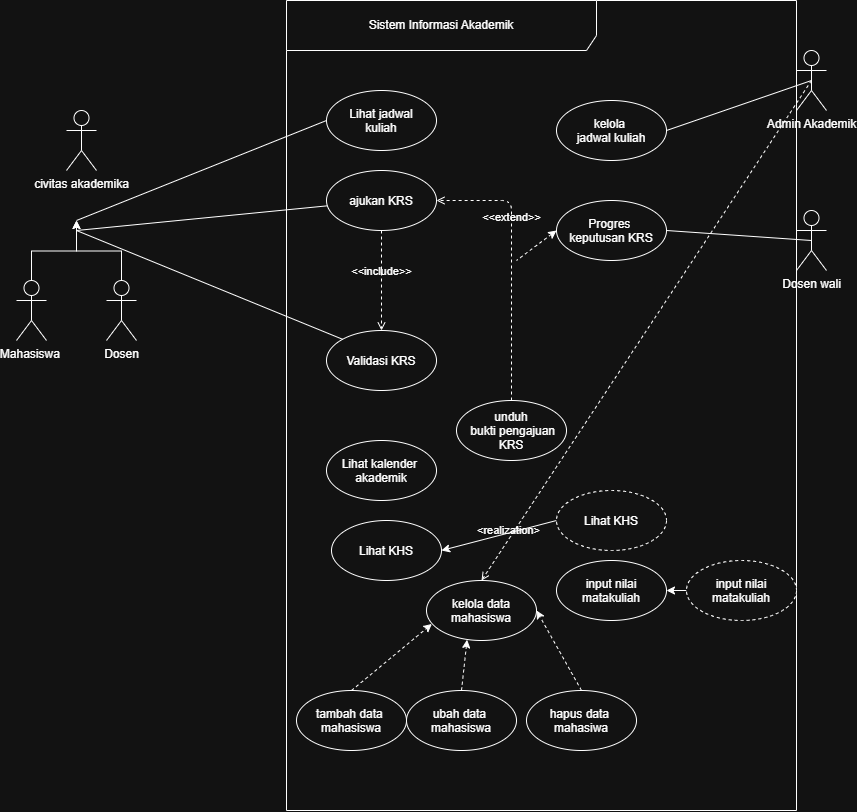

The diagram above was exported from draw.io. Its source (the exported page's mxGraphModel, read from the mxfile embedded in the PNG):
<mxGraphModel dx="1840" dy="1038" grid="1" gridSize="10" guides="1" tooltips="1" connect="1" arrows="1" fold="1" page="1" pageScale="1" pageWidth="850" pageHeight="1100" math="0" shadow="0">
  <root>
    <mxCell id="0" />
    <mxCell id="1" parent="0" />
    <mxCell id="-50BmjmNW142q4f6ulux-1" parent="1" style="shape=umlFrame;whiteSpace=wrap;html=1;pointerEvents=0;recursiveResize=0;container=1;collapsible=0;width=310;height=50;" value="Sistem Informasi Akademik" vertex="1">
      <mxGeometry height="810" width="510" x="350" y="200" as="geometry" />
    </mxCell>
    <mxCell id="-50BmjmNW142q4f6ulux-2" parent="-50BmjmNW142q4f6ulux-1" style="ellipse;" value="Lihat jadwal&#10;kuliah" vertex="1">
      <mxGeometry height="60" width="110" x="40" y="90" as="geometry" />
    </mxCell>
    <mxCell id="-50BmjmNW142q4f6ulux-51" edge="1" parent="-50BmjmNW142q4f6ulux-1" source="-50BmjmNW142q4f6ulux-3" style="rounded=0;orthogonalLoop=1;jettySize=auto;html=1;exitX=0;exitY=0.5;exitDx=0;exitDy=0;defaultLabelBackgroundColor=page;endArrow=none;endFill=0;startArrow=classic;startFill=1;dashed=1;">
      <mxGeometry relative="1" as="geometry">
        <mxPoint x="230.00000000000023" y="260" as="targetPoint" />
      </mxGeometry>
    </mxCell>
    <mxCell id="-50BmjmNW142q4f6ulux-3" parent="-50BmjmNW142q4f6ulux-1" style="ellipse;" value="Progres &#10;keputusan KRS" vertex="1">
      <mxGeometry height="60" width="110" x="270" y="200" as="geometry" />
    </mxCell>
    <mxCell id="-50BmjmNW142q4f6ulux-4" parent="-50BmjmNW142q4f6ulux-1" style="ellipse;" value="ajukan KRS" vertex="1">
      <mxGeometry height="60" width="110" x="40" y="170" as="geometry" />
    </mxCell>
    <mxCell id="-50BmjmNW142q4f6ulux-5" parent="-50BmjmNW142q4f6ulux-1" style="ellipse;" value="Validasi KRS" vertex="1">
      <mxGeometry height="60" width="110" x="40" y="330" as="geometry" />
    </mxCell>
    <mxCell id="-50BmjmNW142q4f6ulux-6" parent="-50BmjmNW142q4f6ulux-1" style="ellipse;" value="unduh&#10; bukti pengajuan&#10;KRS" vertex="1">
      <mxGeometry height="60" width="110" x="170" y="400" as="geometry" />
    </mxCell>
    <mxCell id="-50BmjmNW142q4f6ulux-7" parent="-50BmjmNW142q4f6ulux-1" style="ellipse;" value="kelola &#10;jadwal kuliah" vertex="1">
      <mxGeometry height="60" width="110" x="270" y="100" as="geometry" />
    </mxCell>
    <mxCell id="-50BmjmNW142q4f6ulux-8" edge="1" parent="-50BmjmNW142q4f6ulux-1" source="-50BmjmNW142q4f6ulux-6" style="html=1;verticalAlign=bottom;labelBackgroundColor=none;endArrow=open;endFill=0;dashed=1;exitX=0.5;exitY=0;exitDx=0;exitDy=0;edgeStyle=orthogonalEdgeStyle;entryX=1;entryY=0.5;entryDx=0;entryDy=0;" target="-50BmjmNW142q4f6ulux-4" value="&amp;lt;&amp;lt;extend&amp;gt;&amp;gt;">
      <mxGeometry relative="1" width="160" x="0.2676" as="geometry">
        <mxPoint x="180" y="290" as="sourcePoint" />
        <mxPoint x="240" y="90" as="targetPoint" />
      </mxGeometry>
    </mxCell>
    <mxCell id="-50BmjmNW142q4f6ulux-9" edge="1" parent="-50BmjmNW142q4f6ulux-1" source="-50BmjmNW142q4f6ulux-4" style="html=1;verticalAlign=bottom;labelBackgroundColor=none;endArrow=open;endFill=0;dashed=1;exitX=0.5;exitY=1;exitDx=0;exitDy=0;entryX=0.5;entryY=0;entryDx=0;entryDy=0;" target="-50BmjmNW142q4f6ulux-5" value="&amp;lt;&amp;lt;include&amp;gt;&amp;gt;">
      <mxGeometry relative="1" width="160" as="geometry">
        <mxPoint x="-100" y="230" as="sourcePoint" />
        <mxPoint x="60" y="230" as="targetPoint" />
      </mxGeometry>
    </mxCell>
    <mxCell id="-50BmjmNW142q4f6ulux-18" parent="-50BmjmNW142q4f6ulux-1" style="ellipse;" value="Lihat kalender &#10;akademik" vertex="1">
      <mxGeometry height="60" width="110" x="40" y="440" as="geometry" />
    </mxCell>
    <mxCell id="-50BmjmNW142q4f6ulux-19" parent="-50BmjmNW142q4f6ulux-1" style="ellipse;" value="Lihat KHS" vertex="1">
      <mxGeometry height="60" width="110" x="45" y="520" as="geometry" />
    </mxCell>
    <mxCell id="-50BmjmNW142q4f6ulux-20" parent="-50BmjmNW142q4f6ulux-1" style="ellipse;" value="kelola data&#10;mahasiswa" vertex="1">
      <mxGeometry height="60" width="110" x="140" y="580" as="geometry" />
    </mxCell>
    <mxCell id="-50BmjmNW142q4f6ulux-26" edge="1" parent="-50BmjmNW142q4f6ulux-1" source="-50BmjmNW142q4f6ulux-21" style="rounded=0;orthogonalLoop=1;jettySize=auto;html=1;exitX=0.5;exitY=0;exitDx=0;exitDy=0;entryX=1;entryY=0.5;entryDx=0;entryDy=0;defaultLabelBackgroundColor=page;dashed=1;" target="-50BmjmNW142q4f6ulux-20">
      <mxGeometry relative="1" as="geometry" />
    </mxCell>
    <mxCell id="-50BmjmNW142q4f6ulux-21" parent="-50BmjmNW142q4f6ulux-1" style="ellipse;" value="hapus data &#10;mahasiwa" vertex="1">
      <mxGeometry height="60" width="110" x="240" y="690" as="geometry" />
    </mxCell>
    <mxCell id="-50BmjmNW142q4f6ulux-22" parent="-50BmjmNW142q4f6ulux-1" style="ellipse;" value="tambah data &#10;mahasiswa" vertex="1">
      <mxGeometry height="60" width="110" x="10" y="690" as="geometry" />
    </mxCell>
    <mxCell id="-50BmjmNW142q4f6ulux-23" parent="-50BmjmNW142q4f6ulux-1" style="ellipse;" value="ubah data &#10;mahasiswa" vertex="1">
      <mxGeometry height="60" width="110" x="120" y="690" as="geometry" />
    </mxCell>
    <mxCell id="-50BmjmNW142q4f6ulux-24" edge="1" parent="-50BmjmNW142q4f6ulux-1" source="-50BmjmNW142q4f6ulux-22" style="rounded=0;orthogonalLoop=1;jettySize=auto;html=1;exitX=0.5;exitY=0;exitDx=0;exitDy=0;entryX=0.049;entryY=0.724;entryDx=0;entryDy=0;entryPerimeter=0;defaultLabelBackgroundColor=page;dashed=1;" target="-50BmjmNW142q4f6ulux-20">
      <mxGeometry relative="1" as="geometry" />
    </mxCell>
    <mxCell id="-50BmjmNW142q4f6ulux-25" edge="1" parent="-50BmjmNW142q4f6ulux-1" source="-50BmjmNW142q4f6ulux-23" style="rounded=0;orthogonalLoop=1;jettySize=auto;html=1;exitX=0.5;exitY=0;exitDx=0;exitDy=0;entryX=0.369;entryY=0.987;entryDx=0;entryDy=0;entryPerimeter=0;defaultLabelBackgroundColor=page;dashed=1;" target="-50BmjmNW142q4f6ulux-20">
      <mxGeometry relative="1" as="geometry" />
    </mxCell>
    <mxCell id="-50BmjmNW142q4f6ulux-46" edge="1" parent="-50BmjmNW142q4f6ulux-1" source="-50BmjmNW142q4f6ulux-27" style="rounded=0;orthogonalLoop=1;jettySize=auto;html=1;exitX=0;exitY=0.5;exitDx=0;exitDy=0;entryX=1;entryY=0.5;entryDx=0;entryDy=0;defaultLabelBackgroundColor=page;" target="-50BmjmNW142q4f6ulux-19">
      <mxGeometry relative="1" as="geometry" />
    </mxCell>
    <mxCell id="-50BmjmNW142q4f6ulux-27" parent="-50BmjmNW142q4f6ulux-1" style="ellipse;dashed=1;" value="Lihat KHS" vertex="1">
      <mxGeometry height="60" width="110" x="270" y="490" as="geometry" />
    </mxCell>
    <mxCell id="-50BmjmNW142q4f6ulux-28" parent="-50BmjmNW142q4f6ulux-1" style="ellipse;" value="input nilai&#10;matakuliah" vertex="1">
      <mxGeometry height="60" width="110" x="270" y="560" as="geometry" />
    </mxCell>
    <mxCell id="-50BmjmNW142q4f6ulux-49" edge="1" parent="-50BmjmNW142q4f6ulux-1" source="-50BmjmNW142q4f6ulux-29" style="edgeStyle=orthogonalEdgeStyle;rounded=0;orthogonalLoop=1;jettySize=auto;html=1;exitX=0;exitY=0.5;exitDx=0;exitDy=0;entryX=1;entryY=0.5;entryDx=0;entryDy=0;defaultLabelBackgroundColor=page;" target="-50BmjmNW142q4f6ulux-28">
      <mxGeometry relative="1" as="geometry" />
    </mxCell>
    <mxCell id="-50BmjmNW142q4f6ulux-29" parent="-50BmjmNW142q4f6ulux-1" style="ellipse;dashed=1;" value="input nilai&#10;matakuliah" vertex="1">
      <mxGeometry height="60" width="110" x="400" y="560" as="geometry" />
    </mxCell>
    <mxCell id="-50BmjmNW142q4f6ulux-10" edge="1" parent="1" style="edgeStyle=none;html=1;entryX=0;entryY=0.5;entryDx=0;entryDy=0;endArrow=none;endFill=0;" target="-50BmjmNW142q4f6ulux-2">
      <mxGeometry relative="1" as="geometry">
        <mxPoint x="140" y="420" as="sourcePoint" />
      </mxGeometry>
    </mxCell>
    <mxCell id="-50BmjmNW142q4f6ulux-11" edge="1" parent="1" style="edgeStyle=none;html=1;endArrow=none;endFill=0;" target="-50BmjmNW142q4f6ulux-4">
      <mxGeometry relative="1" as="geometry">
        <mxPoint x="140" y="430" as="sourcePoint" />
      </mxGeometry>
    </mxCell>
    <mxCell id="-50BmjmNW142q4f6ulux-12" edge="1" parent="1" style="edgeStyle=none;html=1;entryX=0;entryY=0;entryDx=0;entryDy=0;endArrow=none;endFill=0;" target="-50BmjmNW142q4f6ulux-5">
      <mxGeometry relative="1" as="geometry">
        <mxPoint x="140" y="430" as="sourcePoint" />
      </mxGeometry>
    </mxCell>
    <mxCell id="-50BmjmNW142q4f6ulux-14" edge="1" parent="1" source="-50BmjmNW142q4f6ulux-15" style="edgeStyle=none;html=1;exitX=0.5;exitY=0.5;exitDx=0;exitDy=0;exitPerimeter=0;entryX=1;entryY=0.5;entryDx=0;entryDy=0;endArrow=none;endFill=0;" target="-50BmjmNW142q4f6ulux-3">
      <mxGeometry relative="1" as="geometry" />
    </mxCell>
    <mxCell id="-50BmjmNW142q4f6ulux-15" parent="1" style="shape=umlActor;verticalLabelPosition=bottom;verticalAlign=top;html=1;outlineConnect=0;" value="&lt;div&gt;Dosen wali&lt;/div&gt;" vertex="1">
      <mxGeometry height="60" width="30" x="860" y="410" as="geometry" />
    </mxCell>
    <mxCell id="-50BmjmNW142q4f6ulux-16" edge="1" parent="1" source="-50BmjmNW142q4f6ulux-17" style="edgeStyle=none;html=1;exitX=0.5;exitY=0.5;exitDx=0;exitDy=0;exitPerimeter=0;entryX=1;entryY=0.5;entryDx=0;entryDy=0;endArrow=none;endFill=0;" target="-50BmjmNW142q4f6ulux-7">
      <mxGeometry relative="1" as="geometry" />
    </mxCell>
    <mxCell id="-50BmjmNW142q4f6ulux-17" parent="1" style="shape=umlActor;verticalLabelPosition=bottom;verticalAlign=top;html=1;outlineConnect=0;" value="&lt;div&gt;Admin Akademik&lt;/div&gt;" vertex="1">
      <mxGeometry height="60" width="30" x="860" y="250" as="geometry" />
    </mxCell>
    <mxCell id="-50BmjmNW142q4f6ulux-42" edge="1" parent="1" source="-50BmjmNW142q4f6ulux-30" style="edgeStyle=orthogonalEdgeStyle;rounded=0;orthogonalLoop=1;jettySize=auto;html=1;exitX=0.5;exitY=0;exitDx=0;exitDy=0;exitPerimeter=0;defaultLabelBackgroundColor=page;">
      <mxGeometry relative="1" as="geometry">
        <mxPoint x="140" y="420" as="targetPoint" />
      </mxGeometry>
    </mxCell>
    <mxCell id="-50BmjmNW142q4f6ulux-30" parent="1" style="shape=umlActor;verticalLabelPosition=bottom;verticalAlign=top;html=1;outlineConnect=0;" value="&lt;div&gt;Dosen&lt;/div&gt;" vertex="1">
      <mxGeometry height="60" width="30" x="170" y="480" as="geometry" />
    </mxCell>
    <mxCell id="-50BmjmNW142q4f6ulux-41" edge="1" parent="1" source="-50BmjmNW142q4f6ulux-31" style="edgeStyle=orthogonalEdgeStyle;rounded=0;orthogonalLoop=1;jettySize=auto;html=1;exitX=0.5;exitY=0;exitDx=0;exitDy=0;exitPerimeter=0;defaultLabelBackgroundColor=page;">
      <mxGeometry relative="1" as="geometry">
        <mxPoint x="140" y="420" as="targetPoint" />
      </mxGeometry>
    </mxCell>
    <mxCell id="-50BmjmNW142q4f6ulux-31" parent="1" style="shape=umlActor;verticalLabelPosition=bottom;verticalAlign=top;html=1;outlineConnect=0;" value="Mahasiswa&amp;nbsp;&lt;div&gt;&lt;br&gt;&lt;/div&gt;" vertex="1">
      <mxGeometry height="60" width="30" x="80" y="480" as="geometry" />
    </mxCell>
    <mxCell id="-50BmjmNW142q4f6ulux-43" parent="1" style="shape=umlActor;verticalLabelPosition=bottom;verticalAlign=top;html=1;outlineConnect=0;" value="&lt;div&gt;civitas akademika&lt;/div&gt;" vertex="1">
      <mxGeometry height="60" width="30" x="130" y="310" as="geometry" />
    </mxCell>
    <mxCell id="-50BmjmNW142q4f6ulux-45" edge="1" parent="1" source="-50BmjmNW142q4f6ulux-17" style="html=1;verticalAlign=bottom;labelBackgroundColor=none;endArrow=open;endFill=0;dashed=1;rounded=0;defaultLabelBackgroundColor=page;entryX=0.5;entryY=0;entryDx=0;entryDy=0;exitX=0.5;exitY=0.5;exitDx=0;exitDy=0;exitPerimeter=0;" target="-50BmjmNW142q4f6ulux-20" value="">
      <mxGeometry relative="1" width="160" as="geometry">
        <mxPoint x="540" y="680" as="sourcePoint" />
        <mxPoint x="700" y="680" as="targetPoint" />
      </mxGeometry>
    </mxCell>
    <mxCell id="-50BmjmNW142q4f6ulux-48" connectable="0" parent="-50BmjmNW142q4f6ulux-45" style="edgeLabel;html=1;align=center;verticalAlign=middle;resizable=0;points=[];inheritText=1;labelBackgroundColor=none;defaultLabelBackgroundColor=page;" value="&amp;lt;realization&amp;gt;" vertex="1">
      <mxGeometry relative="1" x="0.8097" y="-6" as="geometry">
        <mxPoint as="offset" />
      </mxGeometry>
    </mxCell>
  </root>
</mxGraphModel>